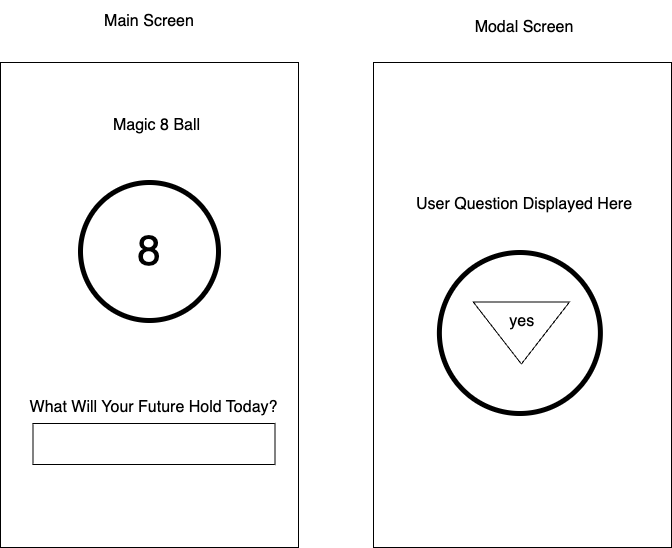

The diagram above was exported from draw.io. Its source (the exported page's mxGraphModel, read from the mxfile embedded in the PNG):
<mxGraphModel dx="1114" dy="2779" grid="0" gridSize="10" guides="1" tooltips="1" connect="1" arrows="1" fold="1" page="0" pageScale="1" pageWidth="850" pageHeight="1100" math="0" shadow="0">
  <root>
    <mxCell id="0" />
    <mxCell id="1" parent="0" />
    <mxCell id="fUNqGp3n4LwCcd3Hota0-2" value="Main Screen" style="text;html=1;align=center;verticalAlign=middle;whiteSpace=wrap;rounded=0;fontSize=16;" parent="1" vertex="1">
      <mxGeometry x="78" y="-1699" width="188" height="42" as="geometry" />
    </mxCell>
    <mxCell id="Sv4YZwdUjnqEv7trkkgJ-2" value="" style="rounded=0;whiteSpace=wrap;html=1;" vertex="1" parent="1">
      <mxGeometry x="23" y="-1637" width="298" height="485" as="geometry" />
    </mxCell>
    <mxCell id="Sv4YZwdUjnqEv7trkkgJ-3" value="" style="ellipse;whiteSpace=wrap;html=1;aspect=fixed;strokeWidth=5;" vertex="1" parent="1">
      <mxGeometry x="103" y="-1517" width="138" height="138" as="geometry" />
    </mxCell>
    <mxCell id="Sv4YZwdUjnqEv7trkkgJ-5" value="&lt;font style=&quot;font-size: 42px;&quot;&gt;8&lt;/font&gt;" style="text;html=1;align=center;verticalAlign=middle;whiteSpace=wrap;rounded=0;fontSize=16;" vertex="1" parent="1">
      <mxGeometry x="138" y="-1488.5" width="68" height="81" as="geometry" />
    </mxCell>
    <mxCell id="Sv4YZwdUjnqEv7trkkgJ-6" value="" style="rounded=0;whiteSpace=wrap;html=1;" vertex="1" parent="1">
      <mxGeometry x="55.5" y="-1276" width="242" height="41" as="geometry" />
    </mxCell>
    <mxCell id="Sv4YZwdUjnqEv7trkkgJ-7" value="What Will Your Future Hold Today?" style="text;html=1;align=center;verticalAlign=middle;whiteSpace=wrap;rounded=0;fontSize=16;" vertex="1" parent="1">
      <mxGeometry x="50" y="-1300" width="253" height="16" as="geometry" />
    </mxCell>
    <mxCell id="Sv4YZwdUjnqEv7trkkgJ-9" value="Modal Screen" style="text;html=1;align=center;verticalAlign=middle;whiteSpace=wrap;rounded=0;fontSize=16;" vertex="1" parent="1">
      <mxGeometry x="453" y="-1693" width="188" height="42" as="geometry" />
    </mxCell>
    <mxCell id="Sv4YZwdUjnqEv7trkkgJ-10" value="Magic 8 Ball" style="text;html=1;align=center;verticalAlign=middle;whiteSpace=wrap;rounded=0;fontSize=16;" vertex="1" parent="1">
      <mxGeometry x="100" y="-1589" width="159" height="30" as="geometry" />
    </mxCell>
    <mxCell id="Sv4YZwdUjnqEv7trkkgJ-11" value="" style="rounded=0;whiteSpace=wrap;html=1;" vertex="1" parent="1">
      <mxGeometry x="396" y="-1637" width="298" height="485" as="geometry" />
    </mxCell>
    <mxCell id="Sv4YZwdUjnqEv7trkkgJ-14" value="" style="ellipse;whiteSpace=wrap;html=1;aspect=fixed;strokeWidth=5;" vertex="1" parent="1">
      <mxGeometry x="461.88" y="-1447" width="161" height="161" as="geometry" />
    </mxCell>
    <mxCell id="Sv4YZwdUjnqEv7trkkgJ-13" value="" style="triangle;whiteSpace=wrap;html=1;rotation=90;" vertex="1" parent="1">
      <mxGeometry x="512.88" y="-1414.62" width="62" height="96.25" as="geometry" />
    </mxCell>
    <mxCell id="Sv4YZwdUjnqEv7trkkgJ-16" value="&lt;span style=&quot;background-color: initial;&quot;&gt;&amp;nbsp;yes&lt;/span&gt;" style="text;html=1;align=center;verticalAlign=middle;whiteSpace=wrap;rounded=0;fontSize=16;" vertex="1" parent="1">
      <mxGeometry x="509.88" y="-1385" width="65" height="13" as="geometry" />
    </mxCell>
    <mxCell id="Sv4YZwdUjnqEv7trkkgJ-18" value="User Question Displayed Here" style="text;html=1;align=center;verticalAlign=middle;whiteSpace=wrap;rounded=0;fontSize=16;" vertex="1" parent="1">
      <mxGeometry x="421" y="-1510" width="252" height="30" as="geometry" />
    </mxCell>
  </root>
</mxGraphModel>